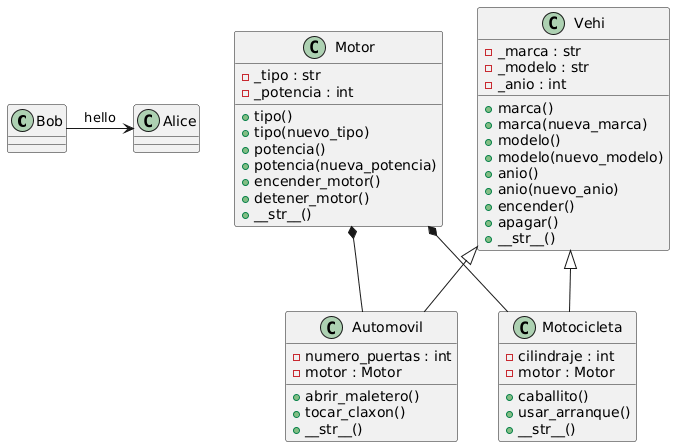

The diagram above was rendered by PlantUML. Its source (embedded in the PNG):
@startuml
Bob -> Alice : hello



class Motor {
    - _tipo : str
    - _potencia : int
    + tipo()
    + tipo(nuevo_tipo)
    + potencia()
    + potencia(nueva_potencia)
    + encender_motor()
    + detener_motor()
    + __str__()
}

class Vehi {
    - _marca : str
    - _modelo : str
    - _anio : int
    + marca()
    + marca(nueva_marca)
    + modelo()
    + modelo(nuevo_modelo)
    + anio()
    + anio(nuevo_anio)
    + encender()
    + apagar()
    + __str__()
}

class Automovil {
    - numero_puertas : int
    - motor : Motor
    + abrir_maletero()
    + tocar_claxon()
    + __str__()
}

class Motocicleta {
    - cilindraje : int
    - motor : Motor
    + caballito()
    + usar_arranque()
    + __str__()
}

Vehi <|-- Automovil
Vehi <|-- Motocicleta
Motor *-- Automovil
Motor *-- Motocicleta
@enduml